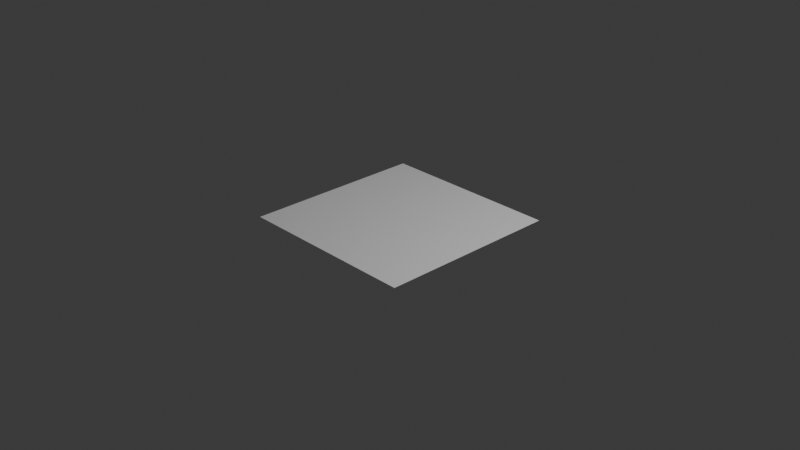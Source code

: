 # Source: vladlen.blend  (saved by Blender 4.0.36; exported with 4.5.12 LTS)
import bpy
from mathutils import Matrix  # noqa: F401  (used for matrix-valued properties, if any)

bpy.ops.wm.read_factory_settings(use_empty=True)
scene = bpy.context.scene
scene.name = 'Scene'

# ---- collections
col_collection = bpy.data.collections.new('Collection'); scene.collection.children.link(col_collection)

# ---- world
world_world = bpy.data.worlds.new('World'); scene.world = world_world
world_world.use_nodes = True; world_world.node_tree.nodes.clear()
_N = world_world.node_tree.nodes; _L = world_world.node_tree.links
n0 = _N.new('ShaderNodeOutputWorld'); n0.name = 'World Output'; n0.location = (300, 300)
n1 = _N.new('ShaderNodeBackground'); n1.name = 'Background'; n1.location = (10, 300)
n1.inputs[0].default_value = (0.05088, 0.05088, 0.05088, 1.0)
_L.new(n1.outputs[0], n0.inputs[0])
n0.is_active_output = True
world_world.color = (0.05088, 0.05088, 0.05088)
world_world.use_sun_shadow = False
world_world.sun_shadow_jitter_overblur = 0.0

# ---- cameras
cam_camera = bpy.data.cameras.new('Camera')
cam_camera.clip_end = 100.0
cam_camera.ortho_scale = 7.314

# ---- lights
light_light = bpy.data.lights.new('Light', 'POINT')
light_light.transmission_factor = 0.0
light_light.use_soft_falloff = False
light_light.energy = 1000.0
light_light.shadow_soft_size = 0.1
light_light.shadow_maximum_resolution = 0.006
light_light.use_absolute_resolution = True

# ---- meshes
me_plane = bpy.data.meshes.new('Plane')
me_plane.from_pydata([(-1.0, -1.0, 0.0), (1.0, -1.0, 0.0), (-1.0, 1.0, 0.0), (1.0, 1.0, 0.0)], [], [(0, 1, 3, 2)])
_uv = me_plane.uv_layers.new(name='UVMap')
_uv.uv.foreach_set('vector', [0.0, 0.0, 1.0, 0.0, 1.0, 1.0, 0.0, 1.0])
me_plane.update()

# ---- objects
ob_light = bpy.data.objects.new('Light', light_light)
ob_camera = bpy.data.objects.new('Camera', cam_camera)
ob_plane = bpy.data.objects.new('Plane', me_plane)

# ---- transforms, parenting, visibility, modifiers, constraints
ob_light.location = (4.076, 1.005, 5.904)
ob_light.rotation_euler = (0.6503, 0.05522, 1.866)
ob_light.lock_rotations_4d = False
ob_light.empty_display_type = 'ARROWS'
ob_light.color = (0.0, 0.0, 0.0, 0.0)
ob_light.lineart.crease_threshold = 0.0
ob_camera.location = (7.359, -6.926, 4.958)
ob_camera.rotation_euler = (1.109, 0.0, 0.8149)
ob_camera.lock_rotations_4d = False
ob_camera.empty_display_type = 'ARROWS'
ob_camera.color = (0.0, 0.0, 0.0, 0.0)
ob_camera.display_type = 'WIRE'
ob_camera.lineart.crease_threshold = 0.0
ob_plane.location = (0.0, 0.0, 0.0)

# ---- collection membership
col_collection.objects.link(ob_light)
col_collection.objects.link(ob_camera)
col_collection.objects.link(ob_plane)

# ---- scene / render settings (as saved in the file)
scene.camera = ob_camera
scene.frame_start = 1; scene.frame_end = 250; scene.frame_set(1)
scene.render.engine = 'BLENDER_EEVEE_NEXT'
scene.cycles.sampling_pattern = 'TABULATED_SOBOL'
bpy.context.view_layer.update()
